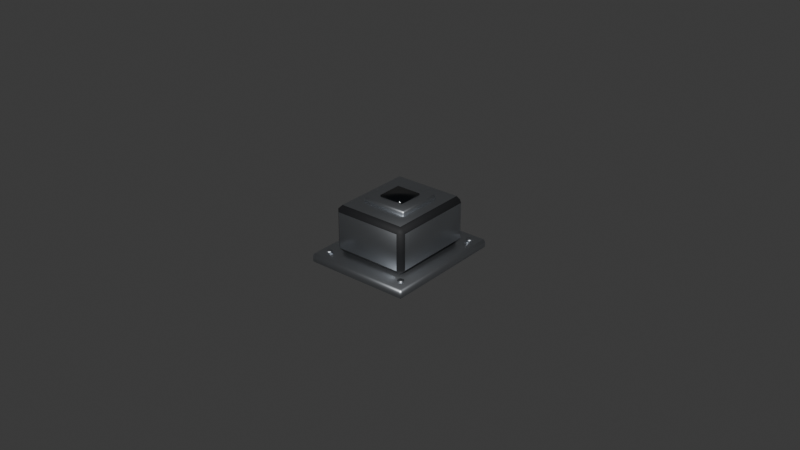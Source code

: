 # Source: adcs_fine_sun_sensor.blend  (saved by Blender 5.3.31; exported with 4.5.12 LTS)
import bpy
from mathutils import Matrix  # noqa: F401  (used for matrix-valued properties, if any)

bpy.ops.wm.read_factory_settings(use_empty=True)
scene = bpy.context.scene
scene.name = 'Scene'

# ---- collections
col_collection = bpy.data.collections.new('Collection'); scene.collection.children.link(col_collection)

# ---- materials (node trees are filled in below, after node groups)
mat_sb_aluminium = bpy.data.materials.new('sb_aluminium')
mat_sb_black_anodised = bpy.data.materials.new('sb_black_anodised')
mat_sb_glass_lens = bpy.data.materials.new('sb_glass_lens')

# ---- material node trees
mat_sb_aluminium.use_nodes = True; mat_sb_aluminium.node_tree.nodes.clear()
_N = mat_sb_aluminium.node_tree.nodes; _L = mat_sb_aluminium.node_tree.links
n0 = _N.new('ShaderNodeBsdfPrincipled'); n0.name = 'Principled BSDF'; n0.location = (-200, 100)
n0.inputs[0].default_value = (0.4851, 0.5089, 0.5395, 1.0)
n0.inputs[1].default_value = 1.0
n0.inputs[2].default_value = 0.4
n0.inputs[10].default_value = 0.005
n1 = _N.new('ShaderNodeOutputMaterial'); n1.name = 'Material Output'; n1.location = (200, 100)
_L.new(n0.outputs[0], n1.inputs[0])
n1.is_active_output = True
mat_sb_black_anodised.use_nodes = True; mat_sb_black_anodised.node_tree.nodes.clear()
_N = mat_sb_black_anodised.node_tree.nodes; _L = mat_sb_black_anodised.node_tree.links
n0 = _N.new('ShaderNodeBsdfPrincipled'); n0.name = 'Principled BSDF'; n0.location = (-200, 100)
n0.inputs[0].default_value = (0.006995, 0.007499, 0.009134, 1.0)
n0.inputs[2].default_value = 0.7
n0.inputs[10].default_value = 0.005
n1 = _N.new('ShaderNodeOutputMaterial'); n1.name = 'Material Output'; n1.location = (200, 100)
_L.new(n0.outputs[0], n1.inputs[0])
n1.is_active_output = True
mat_sb_glass_lens.use_nodes = True; mat_sb_glass_lens.node_tree.nodes.clear()
_N = mat_sb_glass_lens.node_tree.nodes; _L = mat_sb_glass_lens.node_tree.links
n0 = _N.new('ShaderNodeBsdfPrincipled'); n0.name = 'Principled BSDF'; n0.location = (-200, 100)
n0.inputs[0].default_value = (0.001518, 0.002125, 0.003035, 1.0)
n0.inputs[2].default_value = 0.05
n0.inputs[10].default_value = 0.005
n1 = _N.new('ShaderNodeOutputMaterial'); n1.name = 'Material Output'; n1.location = (200, 100)
_L.new(n0.outputs[0], n1.inputs[0])
n1.is_active_output = True

# ---- world
world_world = bpy.data.worlds.new('World'); scene.world = world_world
world_world.use_nodes = True; world_world.node_tree.nodes.clear()
_N = world_world.node_tree.nodes; _L = world_world.node_tree.links
n0 = _N.new('ShaderNodeOutputWorld'); n0.name = 'World Output'; n0.location = (200, 100)
n1 = _N.new('ShaderNodeBackground'); n1.name = 'Background'; n1.location = (-200, 100)
n1.inputs[0].default_value = (0.05088, 0.05088, 0.05088, 1.0)
_L.new(n1.outputs[0], n0.inputs[0])
n0.is_active_output = True
world_world.color = (0.05088, 0.05088, 0.05088)
world_world.sun_shadow_jitter_overblur = 0.0

# ---- meshes
me_sun_angle_sensor = bpy.data.meshes.new('sun_angle_sensor')
me_sun_angle_sensor.from_pydata([(0.004, 0.004, 0.02), (0.004, 0.004, 0.019), (0.004, -0.004, 0.02), (0.004, -0.004, 0.019), (-0.004, 0.004, 0.02), (-0.004, 0.004, 0.019), (-0.004, -0.004, 0.02), (-0.004, -0.004, 0.019), (-0.0163, -0.0193, 0.0), (-0.0163, -0.02, 0.0007), (-0.017, -0.0193, 0.0007), (-0.0163, -0.02, 0.0023), (-0.0163, -0.0193, 0.003), (-0.017, -0.0193, 0.0023), (-0.0163, 0.0193, 0.0), (-0.017, 0.0193, 0.0007), (-0.0163, 0.02, 0.0007), (-0.0163, 0.0193, 0.003), (-0.0163, 0.02, 0.0023), (-0.017, 0.0193, 0.0023), (0.0163, -0.0193, 0.0), (0.017, -0.0193, 0.0007), (0.0163, -0.02, 0.0007), (0.0163, -0.0193, 0.003), (0.0163, -0.02, 0.0023), (0.017, -0.0193, 0.0023), (0.0163, 0.0193, 0.0), (0.0163, 0.02, 0.0007), (0.017, 0.0193, 0.0007), (0.0163, 0.0193, 0.003), (0.017, 0.0193, 0.0023), (0.0163, 0.02, 0.0023), (0.0108, 0.0128, 0.018), (0.0125, 0.0128, 0.0163), (0.0108, 0.0145, 0.0163), (0.0108, 0.0128, 0.003), (0.0108, 0.0145, 0.0047), (0.0125, 0.0128, 0.0047), (0.0108, -0.0128, 0.018), (0.0108, -0.0145, 0.0163), (0.0125, -0.0128, 0.0163), (0.0108, -0.0128, 0.003), (0.0125, -0.0128, 0.0047), (0.0108, -0.0145, 0.0047), (-0.0108, 0.0128, 0.018), (-0.0108, 0.0145, 0.0163), (-0.0125, 0.0128, 0.0163), (-0.0108, 0.0128, 0.003), (-0.0125, 0.0128, 0.0047), (-0.0108, 0.0145, 0.0047), (-0.0108, -0.0145, 0.0163), (-0.0108, -0.0128, 0.018), (-0.0125, -0.0128, 0.0163), (-0.0108, -0.0128, 0.003), (-0.0108, -0.0145, 0.0047), (-0.0125, -0.0128, 0.0047), (0.007, 0.007, 0.0195), (0.0075, 0.007, 0.019), (0.007, 0.0075, 0.019), (0.007, 0.007, 0.0175), (0.007, 0.0075, 0.018), (0.0075, 0.007, 0.018), (0.007, -0.007, 0.0195), (0.007, -0.0075, 0.019), (0.0075, -0.007, 0.019), (0.007, -0.007, 0.0175), (0.0075, -0.007, 0.018), (0.007, -0.0075, 0.018), (-0.007, 0.007, 0.0195), (-0.007, 0.0075, 0.019), (-0.0075, 0.007, 0.019), (-0.007, 0.007, 0.0175), (-0.0075, 0.007, 0.018), (-0.007, 0.0075, 0.018), (-0.007, -0.0075, 0.019), (-0.007, -0.007, 0.0195), (-0.0075, -0.007, 0.019), (-0.007, -0.007, 0.0175), (-0.007, -0.0075, 0.018), (-0.0075, -0.007, 0.018), (-0.0136, -0.015, 0.003), (-0.0136, -0.015, 0.0035), (-0.01289, -0.01529, 0.003), (-0.01289, -0.01529, 0.0035), (-0.0126, -0.016, 0.003), (-0.0126, -0.016, 0.0035), (-0.01289, -0.01671, 0.003), (-0.01289, -0.01671, 0.0035), (-0.0136, -0.017, 0.003), (-0.0136, -0.017, 0.0035), (-0.01431, -0.01671, 0.003), (-0.01431, -0.01671, 0.0035), (-0.0146, -0.016, 0.003), (-0.0146, -0.016, 0.0035), (-0.01431, -0.01529, 0.003), (-0.01431, -0.01529, 0.0035), (-0.0136, 0.017, 0.003), (-0.0136, 0.017, 0.0035), (-0.01289, 0.01671, 0.003), (-0.01289, 0.01671, 0.0035), (-0.0126, 0.016, 0.003), (-0.0126, 0.016, 0.0035), (-0.01289, 0.01529, 0.003), (-0.01289, 0.01529, 0.0035), (-0.0136, 0.015, 0.003), (-0.0136, 0.015, 0.0035), (-0.01431, 0.01529, 0.003), (-0.01431, 0.01529, 0.0035), (-0.0146, 0.016, 0.003), (-0.0146, 0.016, 0.0035), (-0.01431, 0.01671, 0.003), (-0.01431, 0.01671, 0.0035), (0.0136, -0.015, 0.003), (0.0136, -0.015, 0.0035), (0.01431, -0.01529, 0.003), (0.01431, -0.01529, 0.0035), (0.0146, -0.016, 0.003), (0.0146, -0.016, 0.0035), (0.01431, -0.01671, 0.003), (0.01431, -0.01671, 0.0035), (0.0136, -0.017, 0.003), (0.0136, -0.017, 0.0035), (0.01289, -0.01671, 0.003), (0.01289, -0.01671, 0.0035), (0.0126, -0.016, 0.003), (0.0126, -0.016, 0.0035), (0.01289, -0.01529, 0.003), (0.01289, -0.01529, 0.0035), (0.0136, 0.017, 0.003), (0.0136, 0.017, 0.0035), (0.01431, 0.01671, 0.003), (0.01431, 0.01671, 0.0035), (0.0146, 0.016, 0.003), (0.0146, 0.016, 0.0035), (0.01431, 0.01529, 0.003), (0.01431, 0.01529, 0.0035), (0.0136, 0.015, 0.003), (0.0136, 0.015, 0.0035), (0.01289, 0.01529, 0.003), (0.01289, 0.01529, 0.0035), (0.0126, 0.016, 0.003), (0.0126, 0.016, 0.0035), (0.01289, 0.01671, 0.003), (0.01289, 0.01671, 0.0035)], [], [(0, 4, 6, 2), (3, 2, 6, 7), (1, 0, 2, 3), (5, 4, 0, 1), (7, 6, 4, 5), (5, 1, 3, 7), (8, 9, 10), (11, 12, 13), (14, 15, 16), (17, 18, 19), (20, 21, 22), (23, 24, 25), (26, 27, 28), (29, 30, 31), (14, 8, 10, 15), (9, 11, 13, 10), (12, 17, 19, 13), (18, 16, 15, 19), (26, 14, 16, 27), (17, 29, 31, 18), (30, 28, 27, 31), (20, 26, 28, 21), (29, 23, 25, 30), (24, 22, 21, 25), (8, 20, 22, 9), (23, 12, 11, 24), (14, 26, 20, 8), (10, 13, 19, 15), (22, 24, 11, 9), (29, 17, 12, 23), (16, 18, 31, 27), (28, 30, 25, 21), (32, 33, 34), (35, 36, 37), (38, 39, 40), (41, 42, 43), (44, 45, 46), (47, 48, 49), (50, 51, 52), (53, 54, 55), (38, 51, 50, 39), (53, 41, 43, 54), (32, 38, 40, 33), (33, 37, 36, 34), (44, 32, 34, 45), (35, 47, 49, 36), (47, 53, 55, 48), (45, 49, 48, 46), (54, 50, 52, 55), (51, 44, 46, 52), (39, 43, 42, 40), (41, 35, 37, 42), (32, 44, 51, 38), (49, 45, 34, 36), (37, 33, 40, 42), (47, 35, 41, 53), (43, 39, 50, 54), (55, 52, 46, 48), (56, 57, 58), (59, 60, 61), (62, 63, 64), (65, 66, 67), (68, 69, 70), (71, 72, 73), (74, 75, 76), (77, 78, 79), (68, 56, 58, 69), (59, 71, 73, 60), (63, 67, 66, 64), (77, 65, 67, 78), (62, 75, 74, 63), (56, 62, 64, 57), (78, 74, 76, 79), (75, 68, 70, 76), (71, 77, 79, 72), (69, 73, 72, 70), (57, 61, 60, 58), (65, 59, 61, 66), (56, 68, 75, 62), (73, 69, 58, 60), (61, 57, 64, 66), (71, 59, 65, 77), (67, 63, 74, 78), (79, 76, 70, 72), (130, 131, 133, 132), (80, 81, 83, 82), (104, 105, 107, 106), (98, 99, 101, 100), (82, 83, 85, 84), (102, 103, 105, 104), (84, 85, 87, 86), (86, 87, 89, 88), (136, 137, 139, 138), (96, 97, 99, 98), (88, 89, 91, 90), (100, 101, 103, 102), (128, 129, 131, 130), (90, 91, 93, 92), (83, 81, 95, 93, 91, 89, 87, 85), (134, 135, 137, 136), (92, 93, 95, 94), (112, 113, 115, 114), (118, 119, 121, 120), (94, 95, 81, 80), (80, 82, 84, 86, 88, 90, 92, 94), (116, 117, 119, 118), (106, 107, 109, 108), (100, 102, 104, 106, 108, 110, 96, 98), (108, 109, 111, 110), (114, 115, 117, 116), (120, 121, 123, 122), (110, 111, 97, 96), (107, 105, 103, 101, 99, 97, 111, 109), (132, 133, 135, 134), (122, 123, 125, 124), (117, 115, 113, 127, 125, 123, 121, 119), (124, 125, 127, 126), (126, 127, 113, 112), (118, 120, 122, 124, 126, 112, 114, 116), (138, 139, 141, 140), (134, 136, 138, 140, 142, 128, 130, 132), (140, 141, 143, 142), (142, 143, 129, 128), (137, 135, 133, 131, 129, 143, 141, 139)])
me_sun_angle_sensor.polygons.foreach_set('use_smooth', [True] * 124)
me_sun_angle_sensor.polygons.foreach_set('material_index', [2, 2, 2, 2, 2, 2, 0, 0, 0, 0, 0, 0, 0, 0, 0, 0, 0, 0, 0, 0, 0, 0, 0, 0, 0, 0, 0, 0, 0, 0, 0, 0, 1, 1, 1, 1, 1, 1, 1, 1, 1, 1, 1, 1, 1, 1, 1, 1, 1, 1, 1, 1, 0, 0, 0, 0, 0, 0, 0, 0, 0, 0, 0, 0, 0, 0, 0, 0, 0, 0, 0, 0, 0, 0, 0, 0, 0, 0, 0, 0, 0, 0, 0, 0, 0, 0, 0, 0, 0, 0, 0, 0, 0, 0, 0, 0, 0, 0, 0, 0, 0, 0, 0, 0, 0, 0, 0, 0, 0, 0, 0, 0, 0, 0, 0, 0, 0, 0, 0, 0, 0, 0, 0, 0])
_k = set([(0, 1), (0, 2), (0, 4), (1, 3), (1, 5), (2, 3), (2, 6), (3, 7), (4, 5), (4, 6), (5, 7), (6, 7), (8, 9), (8, 10), (8, 14), (8, 20), (9, 10), (9, 11), (9, 22), (10, 13), (10, 15), (11, 12), (11, 13), (11, 24), (12, 13), (12, 17), (12, 23), (13, 19), (14, 15), (14, 16), (14, 26), (15, 16), (15, 19), (16, 18), (16, 27), (17, 18), (17, 19), (17, 29), (18, 19), (18, 31), (20, 21), (20, 22), (20, 26), (21, 22), (21, 25), (21, 28), (22, 24), (23, 24), (23, 25), (23, 29), (24, 25), (25, 30), (26, 27), (26, 28), (27, 28), (27, 31), (28, 30), (29, 30), (29, 31), (30, 31), (32, 33), (32, 34), (32, 38), (32, 44), (33, 34), (33, 37), (33, 40), (34, 36), (34, 45), (35, 36), (35, 37), (35, 41), (35, 47), (36, 37), (36, 49), (37, 42), (38, 39), (38, 40), (38, 51), (39, 40), (39, 43), (39, 50), (40, 42), (41, 42), (41, 43), (41, 53), (42, 43), (43, 54), (44, 45), (44, 46), (44, 51), (45, 46), (45, 49), (46, 48), (46, 52), (47, 48), (47, 49), (47, 53), (48, 49), (48, 55), (50, 51), (50, 52), (50, 54), (51, 52), (52, 55), (53, 54), (53, 55), (54, 55), (56, 57), (56, 58), (56, 62), (56, 68), (57, 58), (57, 61), (57, 64), (58, 60), (58, 69), (59, 60), (59, 61), (59, 65), (59, 71), (60, 61), (60, 73), (61, 66), (62, 63), (62, 64), (62, 75), (63, 64), (63, 67), (63, 74), (64, 66), (65, 66), (65, 67), (65, 77), (66, 67), (67, 78), (68, 69), (68, 70), (68, 75), (69, 70), (69, 73), (70, 72), (70, 76), (71, 72), (71, 73), (71, 77), (72, 73), (72, 79), (74, 75), (74, 76), (74, 78), (75, 76), (76, 79), (77, 78), (77, 79), (78, 79), (80, 81), (80, 82), (80, 94), (81, 83), (81, 95), (82, 83), (82, 84), (83, 85), (84, 85), (84, 86), (85, 87), (86, 87), (86, 88), (87, 89), (88, 89), (88, 90), (89, 91), (90, 91), (90, 92), (91, 93), (92, 93), (92, 94), (93, 95), (94, 95), (96, 97), (96, 98), (96, 110), (97, 99), (97, 111), (98, 99), (98, 100), (99, 101), (100, 101), (100, 102), (101, 103), (102, 103), (102, 104), (103, 105), (104, 105), (104, 106), (105, 107), (106, 107), (106, 108), (107, 109), (108, 109), (108, 110), (109, 111), (110, 111), (112, 113), (112, 114), (112, 126), (113, 115), (113, 127), (114, 115), (114, 116), (115, 117), (116, 117), (116, 118), (117, 119), (118, 119), (118, 120), (119, 121), (120, 121), (120, 122), (121, 123), (122, 123), (122, 124), (123, 125), (124, 125), (124, 126), (125, 127), (126, 127), (128, 129), (128, 130), (128, 142), (129, 131), (129, 143), (130, 131), (130, 132), (131, 133), (132, 133), (132, 134), (133, 135), (134, 135), (134, 136), (135, 137), (136, 137), (136, 138), (137, 139), (138, 139), (138, 140), (139, 141), (140, 141), (140, 142), (141, 143), (142, 143)])
me_sun_angle_sensor.attributes.new('sharp_edge', 'BOOLEAN', 'EDGE').data.foreach_set('value', [ (min(e.vertices), max(e.vertices)) in _k for e in me_sun_angle_sensor.edges])
_uv = me_sun_angle_sensor.uv_layers.new(name='Float2')
_uv.uv.foreach_set('vector', [0.04, 0.04, -0.04, 0.04, -0.04, -0.04, 0.04, -0.04, 0.04, 0.19, 0.04, 0.2, -0.04, 0.2, -0.04, 0.19, 0.04, 0.19, 0.04, 0.2, -0.04, 0.2, -0.04, 0.19, -0.04, 0.19, -0.04, 0.2, 0.04, 0.2, 0.04, 0.19, -0.04, 0.19, -0.04, 0.2, 0.04, 0.2, 0.04, 0.19, -0.04, 0.04, 0.04, 0.04, 0.04, -0.04, -0.04, -0.04, -0.163, -0.193, -0.163, -0.2, -0.17, -0.193, -0.163, -0.2, -0.163, -0.193, -0.17, -0.193, -0.163, 0.193, -0.17, 0.193, -0.163, 0.2, -0.163, 0.193, -0.163, 0.2, -0.17, 0.193, 0.163, -0.193, 0.17, -0.193, 0.163, -0.2, 0.163, -0.193, 0.163, -0.2, 0.17, -0.193, 0.163, 0.193, 0.163, 0.2, 0.17, 0.193, 0.163, 0.193, 0.17, 0.193, 0.163, 0.2, -0.163, 0.193, -0.163, -0.193, -0.17, -0.193, -0.17, 0.193, -0.2, 0.007, -0.2, 0.023, -0.193, 0.023, -0.193, 0.007, -0.163, -0.193, -0.163, 0.193, -0.17, 0.193, -0.17, -0.193, 0.2, 0.023, 0.2, 0.007, 0.193, 0.007, 0.193, 0.023, 0.163, 0.193, -0.163, 0.193, -0.163, 0.2, 0.163, 0.2, -0.163, 0.193, 0.163, 0.193, 0.163, 0.2, -0.163, 0.2, 0.193, 0.023, 0.193, 0.007, 0.2, 0.007, 0.2, 0.023, 0.163, -0.193, 0.163, 0.193, 0.17, 0.193, 0.17, -0.193, 0.163, 0.193, 0.163, -0.193, 0.17, -0.193, 0.17, 0.193, -0.2, 0.023, -0.2, 0.007, -0.193, 0.007, -0.193, 0.023, -0.163, -0.193, 0.163, -0.193, 0.163, -0.2, -0.163, -0.2, 0.163, -0.193, -0.163, -0.193, -0.163, -0.2, 0.163, -0.2, -0.163, 0.193, 0.163, 0.193, 0.163, -0.193, -0.163, -0.193, -0.193, 0.007, -0.193, 0.023, 0.193, 0.023, 0.193, 0.007, 0.163, 0.007, 0.163, 0.023, -0.163, 0.023, -0.163, 0.007, 0.163, 0.193, -0.163, 0.193, -0.163, -0.193, 0.163, -0.193, -0.163, 0.007, -0.163, 0.023, 0.163, 0.023, 0.163, 0.007, 0.193, 0.007, 0.193, 0.023, -0.193, 0.023, -0.193, 0.007, 0.128, 0.18, 0.128, 0.163, 0.145, 0.163, 0.128, 0.03, 0.145, 0.047, 0.128, 0.047, -0.128, 0.18, -0.145, 0.163, -0.128, 0.163, -0.128, 0.03, -0.128, 0.047, -0.145, 0.047, 0.128, 0.18, 0.145, 0.163, 0.128, 0.163, 0.128, 0.03, 0.128, 0.047, 0.145, 0.047, -0.145, 0.163, -0.128, 0.18, -0.128, 0.163, -0.128, 0.03, -0.145, 0.047, -0.128, 0.047, 0.108, 0.18, -0.108, 0.18, -0.108, 0.163, 0.108, 0.163, -0.108, 0.03, 0.108, 0.03, 0.108, 0.047, -0.108, 0.047, 0.128, 0.18, -0.128, 0.18, -0.128, 0.163, 0.128, 0.163, 0.128, 0.163, 0.128, 0.047, 0.145, 0.047, 0.145, 0.163, -0.108, 0.18, 0.108, 0.18, 0.108, 0.163, -0.108, 0.163, 0.108, 0.03, -0.108, 0.03, -0.108, 0.047, 0.108, 0.047, 0.128, 0.03, -0.128, 0.03, -0.128, 0.047, 0.128, 0.047, 0.145, 0.163, 0.145, 0.047, 0.128, 0.047, 0.128, 0.163, -0.145, 0.047, -0.145, 0.163, -0.128, 0.163, -0.128, 0.047, -0.128, 0.18, 0.128, 0.18, 0.128, 0.163, -0.128, 0.163, -0.145, 0.163, -0.145, 0.047, -0.128, 0.047, -0.128, 0.163, -0.128, 0.03, 0.128, 0.03, 0.128, 0.047, -0.128, 0.047, 0.108, 0.128, -0.108, 0.128, -0.108, -0.128, 0.108, -0.128, -0.108, 0.047, -0.108, 0.163, 0.108, 0.163, 0.108, 0.047, 0.128, 0.047, 0.128, 0.163, -0.128, 0.163, -0.128, 0.047, -0.108, 0.128, 0.108, 0.128, 0.108, -0.128, -0.108, -0.128, 0.108, 0.047, 0.108, 0.163, -0.108, 0.163, -0.108, 0.047, -0.128, 0.047, -0.128, 0.163, 0.128, 0.163, 0.128, 0.047, 0.07, 0.07, 0.075, 0.07, 0.07, 0.075, 0.07, 0.07, 0.07, 0.075, 0.075, 0.07, 0.07, -0.07, 0.07, -0.075, 0.075, -0.07, 0.07, -0.07, 0.075, -0.07, 0.07, -0.075, -0.07, 0.07, -0.07, 0.075, -0.075, 0.07, -0.07, 0.07, -0.075, 0.07, -0.07, 0.075, -0.07, -0.075, -0.07, -0.07, -0.075, -0.07, -0.07, -0.07, -0.07, -0.075, -0.075, -0.07, -0.07, 0.07, 0.07, 0.07, 0.07, 0.075, -0.07, 0.075, 0.07, 0.07, -0.07, 0.07, -0.07, 0.075, 0.07, 0.075, -0.075, 0.19, -0.075, 0.18, -0.07, 0.18, -0.07, 0.19, -0.07, -0.07, 0.07, -0.07, 0.07, -0.075, -0.07, -0.075, 0.07, -0.07, -0.07, -0.07, -0.07, -0.075, 0.07, -0.075, 0.07, 0.07, 0.07, -0.07, 0.075, -0.07, 0.075, 0.07, -0.075, 0.18, -0.075, 0.19, -0.07, 0.19, -0.07, 0.18, -0.07, -0.07, -0.07, 0.07, -0.075, 0.07, -0.075, -0.07, -0.07, 0.07, -0.07, -0.07, -0.075, -0.07, -0.075, 0.07, 0.075, 0.19, 0.075, 0.18, 0.07, 0.18, 0.07, 0.19, 0.07, 0.19, 0.07, 0.18, 0.075, 0.18, 0.075, 0.19, 0.07, -0.07, 0.07, 0.07, 0.075, 0.07, 0.075, -0.07, 0.07, 0.07, -0.07, 0.07, -0.07, -0.07, 0.07, -0.07, -0.07, 0.18, -0.07, 0.19, 0.07, 0.19, 0.07, 0.18, 0.07, 0.18, 0.07, 0.19, -0.07, 0.19, -0.07, 0.18, -0.07, 0.07, 0.07, 0.07, 0.07, -0.07, -0.07, -0.07, 0.07, 0.18, 0.07, 0.19, -0.07, 0.19, -0.07, 0.18, -0.07, 0.18, -0.07, 0.19, 0.07, 0.19, 0.07, 0.18, 0.1671, 0.03, 0.1671, 0.035, 0.16, 0.035, 0.16, 0.03, -0.136, 0.03, -0.136, 0.035, -0.1289, 0.035, -0.1289, 0.03, -0.136, 0.03, -0.136, 0.035, -0.1431, 0.035, -0.1431, 0.03, 0.1671, 0.03, 0.1671, 0.035, 0.16, 0.035, 0.16, 0.03, -0.1529, 0.03, -0.1529, 0.035, -0.16, 0.035, -0.16, 0.03, -0.1289, 0.03, -0.1289, 0.035, -0.136, 0.035, -0.136, 0.03, -0.16, 0.03, -0.16, 0.035, -0.1671, 0.035, -0.1671, 0.03, -0.1289, 0.03, -0.1289, 0.035, -0.136, 0.035, -0.136, 0.03, 0.136, 0.03, 0.136, 0.035, 0.1289, 0.035, 0.1289, 0.03, -0.136, 0.03, -0.136, 0.035, -0.1289, 0.035, -0.1289, 0.03, -0.136, 0.03, -0.136, 0.035, -0.1431, 0.035, -0.1431, 0.03, 0.16, 0.03, 0.16, 0.035, 0.1529, 0.035, 0.1529, 0.03, 0.136, 0.03, 0.136, 0.035, 0.1431, 0.035, 0.1431, 0.03, -0.1671, 0.03, -0.1671, 0.035, -0.16, 0.035, -0.16, 0.03, -0.1289, -0.1529, -0.136, -0.15, -0.1431, -0.1529, -0.146, -0.16, -0.1431, -0.1671, -0.136, -0.17, -0.1289, -0.1671, -0.126, -0.16, 0.1431, 0.03, 0.1431, 0.035, 0.136, 0.035, 0.136, 0.03, -0.16, 0.03, -0.16, 0.035, -0.1529, 0.035, -0.1529, 0.03, 0.136, 0.03, 0.136, 0.035, 0.1431, 0.035, 0.1431, 0.03, 0.1431, 0.03, 0.1431, 0.035, 0.136, 0.035, 0.136, 0.03, -0.1431, 0.03, -0.1431, 0.035, -0.136, 0.035, -0.136, 0.03, -0.136, -0.15, -0.1289, -0.1529, -0.126, -0.16, -0.1289, -0.1671, -0.136, -0.17, -0.1431, -0.1671, -0.146, -0.16, -0.1431, -0.1529, -0.16, 0.03, -0.16, 0.035, -0.1671, 0.035, -0.1671, 0.03, 0.1529, 0.03, 0.1529, 0.035, 0.16, 0.035, 0.16, 0.03, -0.126, 0.16, -0.1289, 0.1529, -0.136, 0.15, -0.1431, 0.1529, -0.146, 0.16, -0.1431, 0.1671, -0.136, 0.17, -0.1289, 0.1671, 0.16, 0.03, 0.16, 0.035, 0.1671, 0.035, 0.1671, 0.03, -0.1529, 0.03, -0.1529, 0.035, -0.16, 0.035, -0.16, 0.03, 0.136, 0.03, 0.136, 0.035, 0.1289, 0.035, 0.1289, 0.03, -0.1431, 0.03, -0.1431, 0.035, -0.136, 0.035, -0.136, 0.03, -0.1431, 0.1529, -0.136, 0.15, -0.1289, 0.1529, -0.126, 0.16, -0.1289, 0.1671, -0.136, 0.17, -0.1431, 0.1671, -0.146, 0.16, 0.16, 0.03, 0.16, 0.035, 0.1529, 0.035, 0.1529, 0.03, -0.1671, 0.03, -0.1671, 0.035, -0.16, 0.035, -0.16, 0.03, 0.146, -0.16, 0.1431, -0.1529, 0.136, -0.15, 0.1289, -0.1529, 0.126, -0.16, 0.1289, -0.1671, 0.136, -0.17, 0.1431, -0.1671, -0.16, 0.03, -0.16, 0.035, -0.1529, 0.035, -0.1529, 0.03, 0.1289, 0.03, 0.1289, 0.035, 0.136, 0.035, 0.136, 0.03, 0.1431, -0.1671, 0.136, -0.17, 0.1289, -0.1671, 0.126, -0.16, 0.1289, -0.1529, 0.136, -0.15, 0.1431, -0.1529, 0.146, -0.16, 0.1529, 0.03, 0.1529, 0.035, 0.16, 0.035, 0.16, 0.03, 0.1431, 0.1529, 0.136, 0.15, 0.1289, 0.1529, 0.126, 0.16, 0.1289, 0.1671, 0.136, 0.17, 0.1431, 0.1671, 0.146, 0.16, 0.16, 0.03, 0.16, 0.035, 0.1671, 0.035, 0.1671, 0.03, 0.1289, 0.03, 0.1289, 0.035, 0.136, 0.035, 0.136, 0.03, 0.136, 0.15, 0.1431, 0.1529, 0.146, 0.16, 0.1431, 0.1671, 0.136, 0.17, 0.1289, 0.1671, 0.126, 0.16, 0.1289, 0.1529])
me_sun_angle_sensor.materials.append(mat_sb_aluminium)
me_sun_angle_sensor.materials.append(mat_sb_black_anodised)
me_sun_angle_sensor.materials.append(mat_sb_glass_lens)
me_sun_angle_sensor.update()

# ---- objects
ob_sun_angle_sensor = bpy.data.objects.new('sun_angle_sensor', me_sun_angle_sensor)

# ---- transforms, parenting, visibility, modifiers, constraints
ob_sun_angle_sensor.location = (0.0, 0.0, 0.0)

# ---- collection membership
scene.collection.objects.link(ob_sun_angle_sensor)

# ---- scene / render settings (as saved in the file)
scene.frame_start = 0; scene.frame_end = 60; scene.frame_set(0)
scene.render.engine = 'BLENDER_EEVEE_NEXT'
scene.render.fps = 30
scene.render.bake_bias = 0.0
scene.render.bake_samples = 0
scene.render.compositor_device = 'GPU'
scene.eevee.use_volume_custom_range = False
scene.eevee.fast_gi_thickness_near = 0.1
scene.eevee.fast_gi_thickness_far = 0.0
scene.eevee.ray_tracing_options.screen_trace_thickness = 0.1
bpy.context.view_layer.update()

# ---- added for rendering (the .blend has no active camera and no usable light): camera, sun
cam_auto = bpy.data.cameras.new('AutoCamera')
cam_auto.lens = 50.0
cam_auto.sensor_width = 36.0
cam_auto.clip_end = 1000.0
ob_auto_camera = bpy.data.objects.new('AutoCamera', cam_auto)
scene.collection.objects.link(ob_auto_camera)
ob_auto_camera.location = (0.185045, -0.222054, 0.158036)
ob_auto_camera.rotation_euler = (1.09748, -7.21219e-08, 0.694738)
scene.camera = ob_auto_camera
light_auto_sun = bpy.data.lights.new('AutoSun', 'SUN')
light_auto_sun.energy = 3.0
light_auto_sun.angle = 0.0523599
ob_auto_sun = bpy.data.objects.new('AutoSun', light_auto_sun)
scene.collection.objects.link(ob_auto_sun)
ob_auto_sun.rotation_euler = (0.872665, 0.174533, 0.523599)
bpy.context.view_layer.update()
